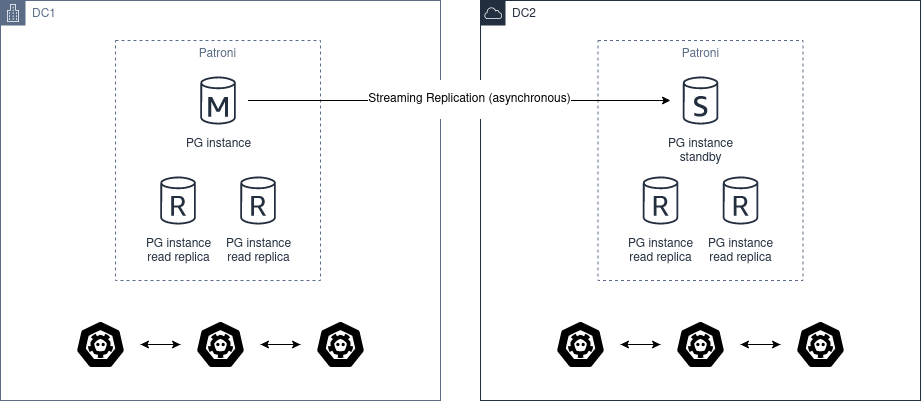

The diagram above was exported from draw.io. Its source (the exported page's mxGraphModel, read from the mxfile embedded in the PNG):
<mxGraphModel dx="1360" dy="795" grid="1" gridSize="10" guides="1" tooltips="1" connect="1" arrows="1" fold="1" page="1" pageScale="1" pageWidth="1169" pageHeight="827" math="0" shadow="0">
  <root>
    <mxCell id="0" />
    <mxCell id="1" parent="0" />
    <mxCell id="OmZR1TVkWlzKI5GjDunu-1" value="DC2" style="points=[[0,0],[0.25,0],[0.5,0],[0.75,0],[1,0],[1,0.25],[1,0.5],[1,0.75],[1,1],[0.75,1],[0.5,1],[0.25,1],[0,1],[0,0.75],[0,0.5],[0,0.25]];outlineConnect=0;gradientColor=none;html=1;whiteSpace=wrap;fontSize=12;fontStyle=0;container=1;pointerEvents=0;collapsible=0;recursiveResize=0;shape=mxgraph.aws4.group;grIcon=mxgraph.aws4.group_aws_cloud;strokeColor=#232F3E;fillColor=none;verticalAlign=top;align=left;spacingLeft=30;fontColor=#232F3E;dashed=0;" vertex="1" parent="1">
      <mxGeometry x="520" y="40" width="440" height="400" as="geometry" />
    </mxCell>
    <mxCell id="OmZR1TVkWlzKI5GjDunu-2" value="Patroni" style="fillColor=none;strokeColor=#5A6C86;dashed=1;verticalAlign=top;fontStyle=0;fontColor=#5A6C86;whiteSpace=wrap;html=1;" vertex="1" parent="OmZR1TVkWlzKI5GjDunu-1">
      <mxGeometry x="117.5" y="40" width="205" height="240" as="geometry" />
    </mxCell>
    <mxCell id="OmZR1TVkWlzKI5GjDunu-3" value="PG instance&lt;br&gt;standby" style="sketch=0;outlineConnect=0;fontColor=#232F3E;gradientColor=none;strokeColor=#232F3E;fillColor=#ffffff;dashed=0;verticalLabelPosition=bottom;verticalAlign=top;align=center;html=1;fontSize=12;fontStyle=0;aspect=fixed;shape=mxgraph.aws4.resourceIcon;resIcon=mxgraph.aws4.db_instance_standby;" vertex="1" parent="OmZR1TVkWlzKI5GjDunu-1">
      <mxGeometry x="190" y="70" width="60" height="60" as="geometry" />
    </mxCell>
    <mxCell id="OmZR1TVkWlzKI5GjDunu-4" value="PG instance&lt;br&gt;read replica" style="sketch=0;outlineConnect=0;fontColor=#232F3E;gradientColor=none;strokeColor=#232F3E;fillColor=#ffffff;dashed=0;verticalLabelPosition=bottom;verticalAlign=top;align=center;html=1;fontSize=12;fontStyle=0;aspect=fixed;shape=mxgraph.aws4.resourceIcon;resIcon=mxgraph.aws4.db_instance_read_replica;" vertex="1" parent="OmZR1TVkWlzKI5GjDunu-1">
      <mxGeometry x="150" y="170" width="60" height="60" as="geometry" />
    </mxCell>
    <mxCell id="OmZR1TVkWlzKI5GjDunu-5" value="PG instance&lt;br&gt;read replica" style="sketch=0;outlineConnect=0;fontColor=#232F3E;gradientColor=none;strokeColor=#232F3E;fillColor=#ffffff;dashed=0;verticalLabelPosition=bottom;verticalAlign=top;align=center;html=1;fontSize=12;fontStyle=0;aspect=fixed;shape=mxgraph.aws4.resourceIcon;resIcon=mxgraph.aws4.db_instance_read_replica;" vertex="1" parent="OmZR1TVkWlzKI5GjDunu-1">
      <mxGeometry x="230" y="170" width="60" height="60" as="geometry" />
    </mxCell>
    <mxCell id="OmZR1TVkWlzKI5GjDunu-6" value="" style="sketch=0;html=1;dashed=0;whitespace=wrap;fillColor=#000000;strokeColor=#ffffff;points=[[0.005,0.63,0],[0.1,0.2,0],[0.9,0.2,0],[0.5,0,0],[0.995,0.63,0],[0.72,0.99,0],[0.5,1,0],[0.28,0.99,0]];verticalLabelPosition=bottom;align=center;verticalAlign=top;shape=mxgraph.kubernetes.icon;prIcon=etcd" vertex="1" parent="OmZR1TVkWlzKI5GjDunu-1">
      <mxGeometry x="180" y="320" width="80" height="48" as="geometry" />
    </mxCell>
    <mxCell id="OmZR1TVkWlzKI5GjDunu-7" value="" style="sketch=0;html=1;dashed=0;whitespace=wrap;fillColor=#000000;strokeColor=#ffffff;points=[[0.005,0.63,0],[0.1,0.2,0],[0.9,0.2,0],[0.5,0,0],[0.995,0.63,0],[0.72,0.99,0],[0.5,1,0],[0.28,0.99,0]];verticalLabelPosition=bottom;align=center;verticalAlign=top;shape=mxgraph.kubernetes.icon;prIcon=etcd" vertex="1" parent="OmZR1TVkWlzKI5GjDunu-1">
      <mxGeometry x="60" y="320" width="80" height="48" as="geometry" />
    </mxCell>
    <mxCell id="OmZR1TVkWlzKI5GjDunu-8" style="edgeStyle=orthogonalEdgeStyle;rounded=0;orthogonalLoop=1;jettySize=auto;html=1;" edge="1" parent="OmZR1TVkWlzKI5GjDunu-1" source="OmZR1TVkWlzKI5GjDunu-9" target="OmZR1TVkWlzKI5GjDunu-6">
      <mxGeometry relative="1" as="geometry">
        <mxPoint x="280" y="344" as="targetPoint" />
      </mxGeometry>
    </mxCell>
    <mxCell id="OmZR1TVkWlzKI5GjDunu-9" value="" style="sketch=0;html=1;dashed=0;whitespace=wrap;fillColor=#000000;strokeColor=#ffffff;points=[[0.005,0.63,0],[0.1,0.2,0],[0.9,0.2,0],[0.5,0,0],[0.995,0.63,0],[0.72,0.99,0],[0.5,1,0],[0.28,0.99,0]];verticalLabelPosition=bottom;align=center;verticalAlign=top;shape=mxgraph.kubernetes.icon;prIcon=etcd" vertex="1" parent="OmZR1TVkWlzKI5GjDunu-1">
      <mxGeometry x="300" y="320" width="80" height="48" as="geometry" />
    </mxCell>
    <mxCell id="OmZR1TVkWlzKI5GjDunu-10" style="edgeStyle=orthogonalEdgeStyle;rounded=0;orthogonalLoop=1;jettySize=auto;html=1;" edge="1" parent="OmZR1TVkWlzKI5GjDunu-1" source="OmZR1TVkWlzKI5GjDunu-7" target="OmZR1TVkWlzKI5GjDunu-6">
      <mxGeometry relative="1" as="geometry" />
    </mxCell>
    <mxCell id="OmZR1TVkWlzKI5GjDunu-11" style="edgeStyle=orthogonalEdgeStyle;rounded=0;orthogonalLoop=1;jettySize=auto;html=1;" edge="1" parent="OmZR1TVkWlzKI5GjDunu-1" source="OmZR1TVkWlzKI5GjDunu-6" target="OmZR1TVkWlzKI5GjDunu-9">
      <mxGeometry relative="1" as="geometry" />
    </mxCell>
    <mxCell id="OmZR1TVkWlzKI5GjDunu-12" style="edgeStyle=orthogonalEdgeStyle;rounded=0;orthogonalLoop=1;jettySize=auto;html=1;" edge="1" parent="OmZR1TVkWlzKI5GjDunu-1" source="OmZR1TVkWlzKI5GjDunu-6" target="OmZR1TVkWlzKI5GjDunu-7">
      <mxGeometry relative="1" as="geometry" />
    </mxCell>
    <mxCell id="OmZR1TVkWlzKI5GjDunu-13" value="DC1&lt;span style=&quot;white-space: pre;&quot;&gt;&#09;&lt;/span&gt;" style="points=[[0,0],[0.25,0],[0.5,0],[0.75,0],[1,0],[1,0.25],[1,0.5],[1,0.75],[1,1],[0.75,1],[0.5,1],[0.25,1],[0,1],[0,0.75],[0,0.5],[0,0.25]];outlineConnect=0;gradientColor=none;html=1;whiteSpace=wrap;fontSize=12;fontStyle=0;container=1;pointerEvents=0;collapsible=0;recursiveResize=0;shape=mxgraph.aws4.group;grIcon=mxgraph.aws4.group_corporate_data_center;strokeColor=#5A6C86;fillColor=none;verticalAlign=top;align=left;spacingLeft=30;fontColor=#5A6C86;dashed=0;" vertex="1" parent="1">
      <mxGeometry x="40" y="40" width="440" height="400" as="geometry" />
    </mxCell>
    <mxCell id="OmZR1TVkWlzKI5GjDunu-14" value="Patroni" style="fillColor=none;strokeColor=#5A6C86;dashed=1;verticalAlign=top;fontStyle=0;fontColor=#5A6C86;whiteSpace=wrap;html=1;" vertex="1" parent="OmZR1TVkWlzKI5GjDunu-13">
      <mxGeometry x="115" y="40" width="205" height="240" as="geometry" />
    </mxCell>
    <mxCell id="OmZR1TVkWlzKI5GjDunu-15" value="PG instance&lt;br&gt;read replica" style="sketch=0;outlineConnect=0;fontColor=#232F3E;gradientColor=none;strokeColor=#232F3E;fillColor=#ffffff;dashed=0;verticalLabelPosition=bottom;verticalAlign=top;align=center;html=1;fontSize=12;fontStyle=0;aspect=fixed;shape=mxgraph.aws4.resourceIcon;resIcon=mxgraph.aws4.db_instance_read_replica;" vertex="1" parent="OmZR1TVkWlzKI5GjDunu-13">
      <mxGeometry x="147.5" y="170" width="60" height="60" as="geometry" />
    </mxCell>
    <mxCell id="OmZR1TVkWlzKI5GjDunu-16" value="PG instance" style="sketch=0;outlineConnect=0;fontColor=#232F3E;gradientColor=none;strokeColor=#232F3E;fillColor=#ffffff;dashed=0;verticalLabelPosition=bottom;verticalAlign=top;align=center;html=1;fontSize=12;fontStyle=0;aspect=fixed;shape=mxgraph.aws4.resourceIcon;resIcon=mxgraph.aws4.db_instance;" vertex="1" parent="OmZR1TVkWlzKI5GjDunu-13">
      <mxGeometry x="187.5" y="70" width="60" height="60" as="geometry" />
    </mxCell>
    <mxCell id="OmZR1TVkWlzKI5GjDunu-17" value="PG instance&lt;br&gt;read replica" style="sketch=0;outlineConnect=0;fontColor=#232F3E;gradientColor=none;strokeColor=#232F3E;fillColor=#ffffff;dashed=0;verticalLabelPosition=bottom;verticalAlign=top;align=center;html=1;fontSize=12;fontStyle=0;aspect=fixed;shape=mxgraph.aws4.resourceIcon;resIcon=mxgraph.aws4.db_instance_read_replica;" vertex="1" parent="OmZR1TVkWlzKI5GjDunu-13">
      <mxGeometry x="227.5" y="170" width="60" height="60" as="geometry" />
    </mxCell>
    <mxCell id="OmZR1TVkWlzKI5GjDunu-18" value="" style="sketch=0;html=1;dashed=0;whitespace=wrap;fillColor=#000000;strokeColor=#ffffff;points=[[0.005,0.63,0],[0.1,0.2,0],[0.9,0.2,0],[0.5,0,0],[0.995,0.63,0],[0.72,0.99,0],[0.5,1,0],[0.28,0.99,0]];verticalLabelPosition=bottom;align=center;verticalAlign=top;shape=mxgraph.kubernetes.icon;prIcon=etcd" vertex="1" parent="OmZR1TVkWlzKI5GjDunu-13">
      <mxGeometry x="180" y="320" width="80" height="48" as="geometry" />
    </mxCell>
    <mxCell id="OmZR1TVkWlzKI5GjDunu-19" value="" style="sketch=0;html=1;dashed=0;whitespace=wrap;fillColor=#000000;strokeColor=#ffffff;points=[[0.005,0.63,0],[0.1,0.2,0],[0.9,0.2,0],[0.5,0,0],[0.995,0.63,0],[0.72,0.99,0],[0.5,1,0],[0.28,0.99,0]];verticalLabelPosition=bottom;align=center;verticalAlign=top;shape=mxgraph.kubernetes.icon;prIcon=etcd" vertex="1" parent="OmZR1TVkWlzKI5GjDunu-13">
      <mxGeometry x="60" y="320" width="80" height="48" as="geometry" />
    </mxCell>
    <mxCell id="OmZR1TVkWlzKI5GjDunu-20" style="edgeStyle=orthogonalEdgeStyle;rounded=0;orthogonalLoop=1;jettySize=auto;html=1;" edge="1" parent="OmZR1TVkWlzKI5GjDunu-13" source="OmZR1TVkWlzKI5GjDunu-21" target="OmZR1TVkWlzKI5GjDunu-18">
      <mxGeometry relative="1" as="geometry">
        <mxPoint x="280" y="344" as="targetPoint" />
      </mxGeometry>
    </mxCell>
    <mxCell id="OmZR1TVkWlzKI5GjDunu-21" value="" style="sketch=0;html=1;dashed=0;whitespace=wrap;fillColor=#000000;strokeColor=#ffffff;points=[[0.005,0.63,0],[0.1,0.2,0],[0.9,0.2,0],[0.5,0,0],[0.995,0.63,0],[0.72,0.99,0],[0.5,1,0],[0.28,0.99,0]];verticalLabelPosition=bottom;align=center;verticalAlign=top;shape=mxgraph.kubernetes.icon;prIcon=etcd" vertex="1" parent="OmZR1TVkWlzKI5GjDunu-13">
      <mxGeometry x="300" y="320" width="80" height="48" as="geometry" />
    </mxCell>
    <mxCell id="OmZR1TVkWlzKI5GjDunu-22" style="edgeStyle=orthogonalEdgeStyle;rounded=0;orthogonalLoop=1;jettySize=auto;html=1;" edge="1" parent="OmZR1TVkWlzKI5GjDunu-13" source="OmZR1TVkWlzKI5GjDunu-19" target="OmZR1TVkWlzKI5GjDunu-18">
      <mxGeometry relative="1" as="geometry" />
    </mxCell>
    <mxCell id="OmZR1TVkWlzKI5GjDunu-23" style="edgeStyle=orthogonalEdgeStyle;rounded=0;orthogonalLoop=1;jettySize=auto;html=1;" edge="1" parent="OmZR1TVkWlzKI5GjDunu-13" source="OmZR1TVkWlzKI5GjDunu-18" target="OmZR1TVkWlzKI5GjDunu-21">
      <mxGeometry relative="1" as="geometry" />
    </mxCell>
    <mxCell id="OmZR1TVkWlzKI5GjDunu-24" style="edgeStyle=orthogonalEdgeStyle;rounded=0;orthogonalLoop=1;jettySize=auto;html=1;" edge="1" parent="OmZR1TVkWlzKI5GjDunu-13" source="OmZR1TVkWlzKI5GjDunu-18" target="OmZR1TVkWlzKI5GjDunu-19">
      <mxGeometry relative="1" as="geometry" />
    </mxCell>
    <mxCell id="OmZR1TVkWlzKI5GjDunu-25" style="edgeStyle=orthogonalEdgeStyle;rounded=0;orthogonalLoop=1;jettySize=auto;html=1;" edge="1" parent="1" source="OmZR1TVkWlzKI5GjDunu-16" target="OmZR1TVkWlzKI5GjDunu-3">
      <mxGeometry relative="1" as="geometry" />
    </mxCell>
    <mxCell id="OmZR1TVkWlzKI5GjDunu-26" value="&lt;h3 style=&quot;font-size: 12px;&quot; class=&quot;title&quot;&gt;&lt;font style=&quot;font-size: 12px;&quot;&gt;&lt;span style=&quot;font-weight: normal;&quot;&gt;Streaming Replication (asynchronous)&lt;/span&gt;&lt;br&gt;&lt;/font&gt;&lt;/h3&gt;" style="edgeLabel;html=1;align=center;verticalAlign=middle;resizable=0;points=[];" vertex="1" connectable="0" parent="OmZR1TVkWlzKI5GjDunu-25">
      <mxGeometry x="0.0476" y="2" relative="1" as="geometry">
        <mxPoint as="offset" />
      </mxGeometry>
    </mxCell>
  </root>
</mxGraphModel>